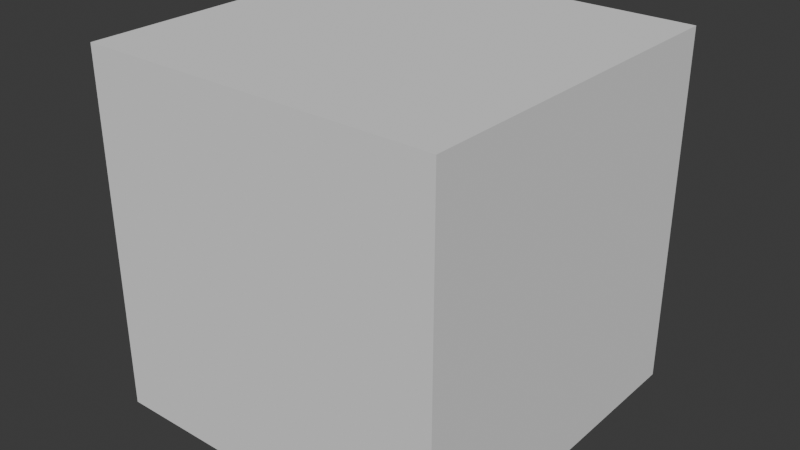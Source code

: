 # Source: simpleCube.blend  (saved by Blender 4.1.24; exported with 4.5.12 LTS)
import bpy
from mathutils import Matrix  # noqa: F401  (used for matrix-valued properties, if any)

bpy.ops.wm.read_factory_settings(use_empty=True)
scene = bpy.context.scene
scene.name = 'Scene'

# ---- collections
col_collection = bpy.data.collections.new('Collection'); scene.collection.children.link(col_collection)

# ---- world
world_world = bpy.data.worlds.new('World'); scene.world = world_world
world_world.use_nodes = True; world_world.node_tree.nodes.clear()
_N = world_world.node_tree.nodes; _L = world_world.node_tree.links
n0 = _N.new('ShaderNodeOutputWorld'); n0.name = 'World Output'; n0.location = (300, 300)
n1 = _N.new('ShaderNodeBackground'); n1.name = 'Background'; n1.location = (10, 300)
n1.inputs[0].default_value = (0.05088, 0.05088, 0.05088, 1.0)
_L.new(n1.outputs[0], n0.inputs[0])
n0.is_active_output = True
world_world.color = (0.05088, 0.05088, 0.05088)
world_world.use_sun_shadow = False
world_world.sun_shadow_jitter_overblur = 0.0

# ---- meshes
me_cube = bpy.data.meshes.new('Cube')
me_cube.from_pydata([(-1.0, -1.0, -1.0), (-1.0, -1.0, 1.0), (-1.0, 1.0, -1.0), (-1.0, 1.0, 1.0), (1.0, -1.0, -1.0), (1.0, -1.0, 1.0), (1.0, 1.0, -1.0), (1.0, 1.0, 1.0)], [], [(0, 1, 3, 2), (2, 3, 7, 6), (6, 7, 5, 4), (4, 5, 1, 0), (2, 6, 4, 0), (7, 3, 1, 5)])
_uv = me_cube.uv_layers.new(name='UVMap')
_uv.uv.foreach_set('vector', [0.375, 0.0, 0.625, 0.0, 0.625, 0.25, 0.375, 0.25, 0.375, 0.25, 0.625, 0.25, 0.625, 0.5, 0.375, 0.5, 0.375, 0.5, 0.625, 0.5, 0.625, 0.75, 0.375, 0.75, 0.375, 0.75, 0.625, 0.75, 0.625, 1.0, 0.375, 1.0, 0.125, 0.5, 0.375, 0.5, 0.375, 0.75, 0.125, 0.75, 0.625, 0.5, 0.875, 0.5, 0.875, 0.75, 0.625, 0.75])
me_cube.update()

# ---- objects
ob_cube = bpy.data.objects.new('Cube', me_cube)

# ---- transforms, parenting, visibility, modifiers, constraints
ob_cube.location = (0.0, 0.0, 0.0)

# ---- collection membership
col_collection.objects.link(ob_cube)

# ---- scene / render settings (as saved in the file)
scene.frame_start = 1; scene.frame_end = 250; scene.frame_set(30)
scene.render.engine = 'BLENDER_EEVEE_NEXT'
scene.cycles.sampling_pattern = 'TABULATED_SOBOL'
scene.eevee.ray_tracing_options.trace_max_roughness = 0.0
bpy.context.view_layer.update()

# ---- added for rendering (the .blend has no active camera and no usable light): camera, sun
cam_auto = bpy.data.cameras.new('AutoCamera')
cam_auto.lens = 50.0
cam_auto.sensor_width = 36.0
cam_auto.clip_end = 1000.0
ob_auto_camera = bpy.data.objects.new('AutoCamera', cam_auto)
scene.collection.objects.link(ob_auto_camera)
ob_auto_camera.location = (3.20507, -3.84609, 2.56406)
ob_auto_camera.rotation_euler = (1.09748, -7.21219e-08, 0.694738)
scene.camera = ob_auto_camera
light_auto_sun = bpy.data.lights.new('AutoSun', 'SUN')
light_auto_sun.energy = 3.0
light_auto_sun.angle = 0.0523599
ob_auto_sun = bpy.data.objects.new('AutoSun', light_auto_sun)
scene.collection.objects.link(ob_auto_sun)
ob_auto_sun.rotation_euler = (0.872665, 0.174533, 0.523599)
bpy.context.view_layer.update()
